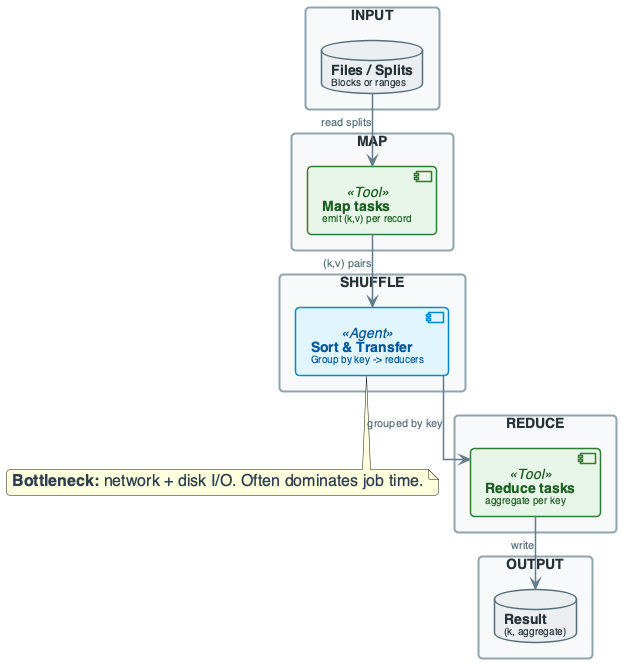

The diagram above was rendered by PlantUML. Its source (embedded in the PNG):
@startuml
'=================================================
' CANONICAL DIAGRAM TEMPLATE - DATA ENGINEERING
'=================================================

top to bottom direction
skinparam linetype ortho
skinparam shadowing false
skinparam roundcorner 8
skinparam handwritten false
skinparam nodesep 30
skinparam ranksep 40

'-------------------------
' FONT & GLOBAL STYLE
'-------------------------
skinparam defaultFontName "Segoe UI, Helvetica, sans-serif"
skinparam defaultFontSize 16
skinparam defaultFontColor #2C3E50

'-------------------------
' GENERIC BOX STYLE
'-------------------------
skinparam rectangle {
    BackgroundColor #F8F9FA
    BorderColor #90A4AE
    BorderThickness 2
    FontColor #263238
    FontSize 14
    FontStyle bold
    Padding 20
}

skinparam component {
    BackgroundColor #FFFFFF
    BorderColor #78909C
    BorderThickness 1.5
    FontSize 14
    Padding 12
}

skinparam database {
    BackgroundColor #ECEFF1
    BorderColor #546E7A
    BorderThickness 1.5
    FontSize 14
    FontColor #263238
}

skinparam arrow {
    Color #607D8B
    Thickness 1.5
    FontSize 11
    FontColor #546E7A
}

'-------------------------
' SEMANTIC STEREOTYPES
'-------------------------
skinparam component<<UI>> {
    BorderColor #8E24AA
    BackgroundColor #F3E5F5
    FontColor #4A148C
}

skinparam component<<Agent>> {
    BorderColor #0288D1
    BackgroundColor #E1F5FE
    FontColor #01579B
}

skinparam component<<Tool>> {
    BorderColor #2E7D32
    BackgroundColor #E8F5E9
    FontColor #1B5E20
}

skinparam component<<Config>> {
    BorderColor #F57C00
    BackgroundColor #FFF3E0
    FontColor #E65100
}

skinparam component<<Bad>> {
    BorderColor #C62828
    BackgroundColor #FFEBEE
    FontColor #B71C1C
}

skinparam component<<V1>> {
    BorderColor #F57C00
    BackgroundColor #FFF3E0
    FontColor #E65100
}

skinparam component<<V2>> {
    BorderColor #2E7D32
    BackgroundColor #E8F5E9
    FontColor #1B5E20
}

skinparam component<<up>> {
    BackgroundColor #E8F5E9
    BorderColor #2E7D32
}

skinparam component<<down>> {
    BackgroundColor #FFEBEE
    BorderColor #C62828
}

skinparam database<<up>> {
    BackgroundColor #E8F5E9
    BorderColor #2E7D32
}

skinparam database<<down>> {
    BackgroundColor #FFEBEE
    BorderColor #C62828
}

skinparam component<<success>> {
    BackgroundColor #E8F5E9
    BorderColor #2E7D32
}

skinparam component<<failure>> {
    BackgroundColor #FFEBEE
    BorderColor #C62828
}

'=================================================

' MAPREDUCE PIPELINE OVERVIEW
rectangle "INPUT" #F8F9FA {
    database "**Files / Splits**\n<size:10>Blocks or ranges</size>" as INP
}

rectangle "MAP" #F8F9FA {
    component "**Map tasks**\n<size:10>emit (k,v) per record</size>" as MAP_FN <<Tool>>
}

rectangle "SHUFFLE" #F8F9FA {
    component "**Sort & Transfer**\n<size:10>Group by key -> reducers</size>" as SORT_XFER <<Agent>>
}

rectangle "REDUCE" #F8F9FA {
    component "**Reduce tasks**\n<size:10>aggregate per key</size>" as RED <<Tool>>
}

rectangle "OUTPUT" #F8F9FA {
    database "**Result**\n<size:10>(k, aggregate)</size>" as OUT
}

INP --> MAP_FN : "read splits"
MAP_FN --> SORT_XFER : "(k,v) pairs"
SORT_XFER --> RED : "grouped by key"
RED --> OUT : "write"

note bottom of SORT_XFER : **Bottleneck:** network + disk I/O. Often dominates job time.

@enduml